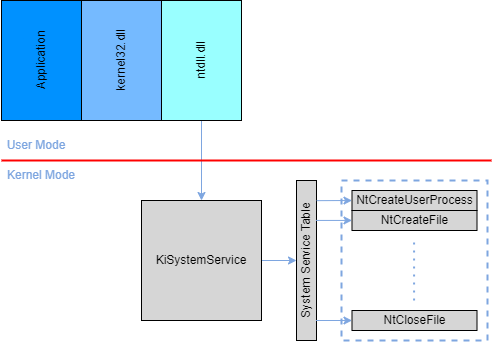

The diagram above was exported from draw.io. Its source (the exported page's mxGraphModel, read from the mxfile embedded in the PNG):
<mxGraphModel dx="1221" dy="598" grid="1" gridSize="10" guides="1" tooltips="1" connect="1" arrows="1" fold="1" page="1" pageScale="1" pageWidth="850" pageHeight="1100" math="0" shadow="0">
  <root>
    <mxCell id="0" />
    <mxCell id="1" parent="0" />
    <mxCell id="5caQNG3KTwZ2s9VmYsTj-1" value="Application" style="rounded=0;whiteSpace=wrap;html=1;rotation=-90;fillColor=#0091FF;" vertex="1" parent="1">
      <mxGeometry x="170" y="390" width="120" height="80" as="geometry" />
    </mxCell>
    <mxCell id="5caQNG3KTwZ2s9VmYsTj-2" value="kernel32.dll" style="rounded=0;whiteSpace=wrap;html=1;rotation=-90;fillColor=#75BAFF;" vertex="1" parent="1">
      <mxGeometry x="250" y="390" width="120" height="80" as="geometry" />
    </mxCell>
    <mxCell id="5caQNG3KTwZ2s9VmYsTj-8" style="edgeStyle=orthogonalEdgeStyle;rounded=0;orthogonalLoop=1;jettySize=auto;html=1;exitX=0;exitY=0.5;exitDx=0;exitDy=0;entryX=0.5;entryY=0;entryDx=0;entryDy=0;strokeColor=#7EA6E0;" edge="1" parent="1" source="5caQNG3KTwZ2s9VmYsTj-3" target="5caQNG3KTwZ2s9VmYsTj-7">
      <mxGeometry relative="1" as="geometry" />
    </mxCell>
    <mxCell id="5caQNG3KTwZ2s9VmYsTj-3" value="ntdll.dll" style="rounded=0;whiteSpace=wrap;html=1;rotation=-90;fillColor=#99FFFF;" vertex="1" parent="1">
      <mxGeometry x="330" y="390" width="120" height="80" as="geometry" />
    </mxCell>
    <mxCell id="5caQNG3KTwZ2s9VmYsTj-4" value="" style="endArrow=none;html=1;rounded=0;strokeColor=#FF0000;strokeWidth=2;" edge="1" parent="1">
      <mxGeometry width="50" height="50" relative="1" as="geometry">
        <mxPoint x="190" y="530" as="sourcePoint" />
        <mxPoint x="680" y="530" as="targetPoint" />
      </mxGeometry>
    </mxCell>
    <mxCell id="5caQNG3KTwZ2s9VmYsTj-5" value="User Mode" style="text;html=1;strokeColor=none;fillColor=none;align=center;verticalAlign=middle;whiteSpace=wrap;rounded=0;fontColor=#7EA6E0;" vertex="1" parent="1">
      <mxGeometry x="190" y="500" width="70" height="30" as="geometry" />
    </mxCell>
    <mxCell id="5caQNG3KTwZ2s9VmYsTj-6" value="Kernel Mode" style="text;html=1;strokeColor=none;fillColor=none;align=center;verticalAlign=middle;whiteSpace=wrap;rounded=0;fontColor=#7EA6E0;" vertex="1" parent="1">
      <mxGeometry x="190" y="530" width="80" height="30" as="geometry" />
    </mxCell>
    <mxCell id="5caQNG3KTwZ2s9VmYsTj-12" style="edgeStyle=orthogonalEdgeStyle;rounded=0;orthogonalLoop=1;jettySize=auto;html=1;exitX=1;exitY=0.5;exitDx=0;exitDy=0;entryX=0.5;entryY=0;entryDx=0;entryDy=0;strokeColor=#7EA6E0;" edge="1" parent="1" source="5caQNG3KTwZ2s9VmYsTj-7" target="5caQNG3KTwZ2s9VmYsTj-11">
      <mxGeometry relative="1" as="geometry" />
    </mxCell>
    <mxCell id="5caQNG3KTwZ2s9VmYsTj-7" value="KiSystemService" style="rounded=0;whiteSpace=wrap;html=1;rotation=0;fillColor=#D6D6D6;" vertex="1" parent="1">
      <mxGeometry x="330" y="570" width="120" height="120" as="geometry" />
    </mxCell>
    <mxCell id="5caQNG3KTwZ2s9VmYsTj-11" value="System Service Table" style="rounded=0;whiteSpace=wrap;html=1;rotation=-90;fillColor=#D6D6D6;" vertex="1" parent="1">
      <mxGeometry x="415" y="620" width="160" height="20" as="geometry" />
    </mxCell>
    <mxCell id="5caQNG3KTwZ2s9VmYsTj-13" value="" style="rounded=0;whiteSpace=wrap;html=1;fillColor=none;strokeWidth=2;dashed=1;strokeColor=#7EA6E0;" vertex="1" parent="1">
      <mxGeometry x="530" y="550" width="146" height="160" as="geometry" />
    </mxCell>
    <mxCell id="5caQNG3KTwZ2s9VmYsTj-14" value="NtCreateUserProcess" style="rounded=0;whiteSpace=wrap;html=1;rotation=0;fillColor=#D6D6D6;" vertex="1" parent="1">
      <mxGeometry x="540.5" y="560" width="125" height="20" as="geometry" />
    </mxCell>
    <mxCell id="5caQNG3KTwZ2s9VmYsTj-15" value="NtCreateFile" style="rounded=0;whiteSpace=wrap;html=1;rotation=0;fillColor=#D6D6D6;" vertex="1" parent="1">
      <mxGeometry x="540.5" y="580" width="125" height="20" as="geometry" />
    </mxCell>
    <mxCell id="5caQNG3KTwZ2s9VmYsTj-16" value="NtCloseFile" style="rounded=0;whiteSpace=wrap;html=1;rotation=0;fillColor=#D6D6D6;" vertex="1" parent="1">
      <mxGeometry x="540.5" y="680" width="125" height="20" as="geometry" />
    </mxCell>
    <mxCell id="5caQNG3KTwZ2s9VmYsTj-17" value="" style="endArrow=classic;html=1;rounded=0;entryX=0;entryY=0.5;entryDx=0;entryDy=0;exitX=0.874;exitY=1.006;exitDx=0;exitDy=0;exitPerimeter=0;strokeColor=#7EA6E0;" edge="1" parent="1" source="5caQNG3KTwZ2s9VmYsTj-11" target="5caQNG3KTwZ2s9VmYsTj-14">
      <mxGeometry width="50" height="50" relative="1" as="geometry">
        <mxPoint x="510" y="570" as="sourcePoint" />
        <mxPoint x="350" y="710" as="targetPoint" />
      </mxGeometry>
    </mxCell>
    <mxCell id="5caQNG3KTwZ2s9VmYsTj-18" value="" style="endArrow=classic;html=1;rounded=0;entryX=0;entryY=0.5;entryDx=0;entryDy=0;exitX=0.874;exitY=1.006;exitDx=0;exitDy=0;exitPerimeter=0;strokeColor=#7EA6E0;" edge="1" parent="1">
      <mxGeometry width="50" height="50" relative="1" as="geometry">
        <mxPoint x="504.5" y="589.9300000000001" as="sourcePoint" />
        <mxPoint x="540.5" y="589.9300000000001" as="targetPoint" />
      </mxGeometry>
    </mxCell>
    <mxCell id="5caQNG3KTwZ2s9VmYsTj-19" value="" style="endArrow=classic;html=1;rounded=0;entryX=0;entryY=0.5;entryDx=0;entryDy=0;exitX=0.874;exitY=1.006;exitDx=0;exitDy=0;exitPerimeter=0;strokeColor=#7EA6E0;" edge="1" parent="1">
      <mxGeometry width="50" height="50" relative="1" as="geometry">
        <mxPoint x="504.5" y="690" as="sourcePoint" />
        <mxPoint x="540.5" y="690" as="targetPoint" />
      </mxGeometry>
    </mxCell>
    <mxCell id="5caQNG3KTwZ2s9VmYsTj-20" value="" style="endArrow=none;dashed=1;html=1;dashPattern=1 3;strokeWidth=2;rounded=0;strokeColor=#7EA6E0;" edge="1" parent="1">
      <mxGeometry width="50" height="50" relative="1" as="geometry">
        <mxPoint x="602.58" y="670" as="sourcePoint" />
        <mxPoint x="602.58" y="610" as="targetPoint" />
      </mxGeometry>
    </mxCell>
  </root>
</mxGraphModel>